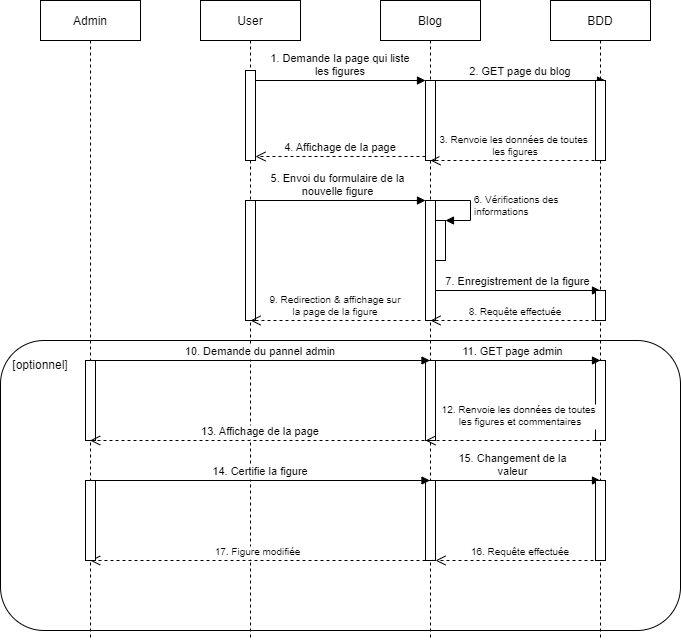

The diagram above was exported from draw.io. Its source (the exported page's mxGraphModel, read from the mxfile embedded in the PNG):
<mxGraphModel dx="1768" dy="714" grid="1" gridSize="10" guides="1" tooltips="1" connect="1" arrows="1" fold="1" page="1" pageScale="1" pageWidth="850" pageHeight="1100" math="0" shadow="0">
  <root>
    <mxCell id="0" />
    <mxCell id="1" parent="0" />
    <mxCell id="jDHHJK6n1uPB5cmeQP_2-1" value="User" style="shape=umlLifeline;perimeter=lifelinePerimeter;container=1;collapsible=0;recursiveResize=0;rounded=0;shadow=0;strokeWidth=1;" parent="1" vertex="1">
      <mxGeometry x="120" y="80" width="100" height="640" as="geometry" />
    </mxCell>
    <mxCell id="jDHHJK6n1uPB5cmeQP_2-2" value="" style="points=[];perimeter=orthogonalPerimeter;rounded=0;shadow=0;strokeWidth=1;" parent="jDHHJK6n1uPB5cmeQP_2-1" vertex="1">
      <mxGeometry x="45" y="70" width="10" height="90" as="geometry" />
    </mxCell>
    <mxCell id="jDHHJK6n1uPB5cmeQP_2-3" value="" style="points=[];perimeter=orthogonalPerimeter;rounded=0;shadow=0;strokeWidth=1;" parent="jDHHJK6n1uPB5cmeQP_2-1" vertex="1">
      <mxGeometry x="45" y="200" width="10" height="120" as="geometry" />
    </mxCell>
    <mxCell id="ax4ZCxOas0Zqj5UoWzOb-16" value="17. Figure modifiée" style="verticalAlign=bottom;endArrow=open;dashed=1;endSize=8;exitX=0;exitY=0.95;shadow=0;strokeWidth=1;fontSize=10;" edge="1" parent="jDHHJK6n1uPB5cmeQP_2-1" target="ax4ZCxOas0Zqj5UoWzOb-1">
      <mxGeometry relative="1" as="geometry">
        <mxPoint x="55" y="560" as="targetPoint" />
        <mxPoint x="225" y="560" as="sourcePoint" />
      </mxGeometry>
    </mxCell>
    <mxCell id="jDHHJK6n1uPB5cmeQP_2-4" value="Blog" style="shape=umlLifeline;perimeter=lifelinePerimeter;container=1;collapsible=0;recursiveResize=0;rounded=0;shadow=0;strokeWidth=1;" parent="1" vertex="1">
      <mxGeometry x="300" y="80" width="100" height="640" as="geometry" />
    </mxCell>
    <mxCell id="ax4ZCxOas0Zqj5UoWzOb-5" value="" style="points=[];perimeter=orthogonalPerimeter;rounded=0;shadow=0;strokeWidth=1;" vertex="1" parent="jDHHJK6n1uPB5cmeQP_2-4">
      <mxGeometry x="45" y="360" width="10" height="80" as="geometry" />
    </mxCell>
    <mxCell id="jDHHJK6n1uPB5cmeQP_2-5" value="" style="points=[];perimeter=orthogonalPerimeter;rounded=0;shadow=0;strokeWidth=1;" parent="jDHHJK6n1uPB5cmeQP_2-4" vertex="1">
      <mxGeometry x="45" y="80" width="10" height="80" as="geometry" />
    </mxCell>
    <mxCell id="jDHHJK6n1uPB5cmeQP_2-6" value="2. GET page du blog" style="verticalAlign=bottom;endArrow=block;entryX=0;entryY=0;shadow=0;strokeWidth=1;" parent="jDHHJK6n1uPB5cmeQP_2-4" edge="1">
      <mxGeometry relative="1" as="geometry">
        <mxPoint x="55" y="80.00000000000011" as="sourcePoint" />
        <mxPoint x="225" y="80.00000000000011" as="targetPoint" />
      </mxGeometry>
    </mxCell>
    <mxCell id="jDHHJK6n1uPB5cmeQP_2-7" value="" style="points=[];perimeter=orthogonalPerimeter;rounded=0;shadow=0;strokeWidth=1;" parent="jDHHJK6n1uPB5cmeQP_2-4" vertex="1">
      <mxGeometry x="45" y="200" width="10" height="120" as="geometry" />
    </mxCell>
    <mxCell id="jDHHJK6n1uPB5cmeQP_2-8" value="" style="html=1;points=[];perimeter=orthogonalPerimeter;fontSize=10;" parent="jDHHJK6n1uPB5cmeQP_2-4" vertex="1">
      <mxGeometry x="55" y="220" width="10" height="40" as="geometry" />
    </mxCell>
    <mxCell id="jDHHJK6n1uPB5cmeQP_2-9" value="6. Vérifications des &lt;br&gt;informations" style="edgeStyle=orthogonalEdgeStyle;html=1;align=left;spacingLeft=2;endArrow=block;rounded=0;entryX=1;entryY=0;fontSize=10;" parent="jDHHJK6n1uPB5cmeQP_2-4" source="jDHHJK6n1uPB5cmeQP_2-7" target="jDHHJK6n1uPB5cmeQP_2-8" edge="1">
      <mxGeometry relative="1" as="geometry">
        <mxPoint x="60" y="200" as="sourcePoint" />
        <Array as="points">
          <mxPoint x="90" y="200" />
          <mxPoint x="90" y="220" />
        </Array>
      </mxGeometry>
    </mxCell>
    <mxCell id="ax4ZCxOas0Zqj5UoWzOb-12" value="" style="points=[];perimeter=orthogonalPerimeter;rounded=0;shadow=0;strokeWidth=1;" vertex="1" parent="jDHHJK6n1uPB5cmeQP_2-4">
      <mxGeometry x="45" y="480" width="10" height="80" as="geometry" />
    </mxCell>
    <mxCell id="ax4ZCxOas0Zqj5UoWzOb-14" value="15. Changement de la&#10;valeur" style="verticalAlign=bottom;endArrow=block;shadow=0;strokeWidth=1;" edge="1" parent="jDHHJK6n1uPB5cmeQP_2-4">
      <mxGeometry relative="1" as="geometry">
        <mxPoint x="45" y="480" as="sourcePoint" />
        <mxPoint x="220" y="480" as="targetPoint" />
      </mxGeometry>
    </mxCell>
    <mxCell id="jDHHJK6n1uPB5cmeQP_2-11" value="4. Affichage de la page" style="verticalAlign=bottom;endArrow=open;dashed=1;endSize=8;exitX=0;exitY=0.95;shadow=0;strokeWidth=1;" parent="1" source="jDHHJK6n1uPB5cmeQP_2-5" target="jDHHJK6n1uPB5cmeQP_2-2" edge="1">
      <mxGeometry relative="1" as="geometry">
        <mxPoint x="275" y="236" as="targetPoint" />
      </mxGeometry>
    </mxCell>
    <mxCell id="jDHHJK6n1uPB5cmeQP_2-12" value="1. Demande la page qui liste&#10;les figures" style="verticalAlign=bottom;endArrow=block;entryX=0;entryY=0;shadow=0;strokeWidth=1;" parent="1" source="jDHHJK6n1uPB5cmeQP_2-2" target="jDHHJK6n1uPB5cmeQP_2-5" edge="1">
      <mxGeometry relative="1" as="geometry">
        <mxPoint x="275" y="160" as="sourcePoint" />
      </mxGeometry>
    </mxCell>
    <mxCell id="jDHHJK6n1uPB5cmeQP_2-13" value="BDD" style="shape=umlLifeline;perimeter=lifelinePerimeter;container=1;collapsible=0;recursiveResize=0;rounded=0;shadow=0;strokeWidth=1;" parent="1" vertex="1">
      <mxGeometry x="470" y="80" width="100" height="640" as="geometry" />
    </mxCell>
    <mxCell id="jDHHJK6n1uPB5cmeQP_2-14" value="" style="points=[];perimeter=orthogonalPerimeter;rounded=0;shadow=0;strokeWidth=1;" parent="jDHHJK6n1uPB5cmeQP_2-13" vertex="1">
      <mxGeometry x="45" y="80" width="10" height="80" as="geometry" />
    </mxCell>
    <mxCell id="jDHHJK6n1uPB5cmeQP_2-15" value="8. Requête effectuée" style="verticalAlign=bottom;endArrow=open;dashed=1;endSize=8;exitX=0;exitY=0.95;shadow=0;strokeWidth=1;fontSize=10;" parent="jDHHJK6n1uPB5cmeQP_2-13" edge="1">
      <mxGeometry relative="1" as="geometry">
        <mxPoint x="-120" y="319.9999999999999" as="targetPoint" />
        <mxPoint x="50" y="319.9999999999999" as="sourcePoint" />
      </mxGeometry>
    </mxCell>
    <mxCell id="ax4ZCxOas0Zqj5UoWzOb-6" value="" style="points=[];perimeter=orthogonalPerimeter;rounded=0;shadow=0;strokeWidth=1;" vertex="1" parent="jDHHJK6n1uPB5cmeQP_2-13">
      <mxGeometry x="45" y="360" width="10" height="80" as="geometry" />
    </mxCell>
    <mxCell id="ax4ZCxOas0Zqj5UoWzOb-13" value="" style="points=[];perimeter=orthogonalPerimeter;rounded=0;shadow=0;strokeWidth=1;" vertex="1" parent="jDHHJK6n1uPB5cmeQP_2-13">
      <mxGeometry x="45" y="480" width="10" height="80" as="geometry" />
    </mxCell>
    <mxCell id="jDHHJK6n1uPB5cmeQP_2-17" value="3. Renvoie les données de toutes &#10;les figures" style="verticalAlign=bottom;endArrow=open;dashed=1;endSize=8;exitX=0;exitY=0.95;shadow=0;strokeWidth=1;fontSize=10;" parent="1" edge="1">
      <mxGeometry relative="1" as="geometry">
        <mxPoint x="350" y="239.9999999999999" as="targetPoint" />
        <mxPoint x="520" y="239.9999999999999" as="sourcePoint" />
      </mxGeometry>
    </mxCell>
    <mxCell id="jDHHJK6n1uPB5cmeQP_2-18" value="5. Envoi du formulaire de la &#10;nouvelle figure" style="verticalAlign=bottom;endArrow=block;shadow=0;strokeWidth=1;" parent="1" target="jDHHJK6n1uPB5cmeQP_2-7" edge="1">
      <mxGeometry relative="1" as="geometry">
        <mxPoint x="170" y="279.9999999999999" as="sourcePoint" />
        <mxPoint x="340" y="280" as="targetPoint" />
      </mxGeometry>
    </mxCell>
    <mxCell id="jDHHJK6n1uPB5cmeQP_2-19" value="7. Enregistrement de la figure" style="verticalAlign=bottom;endArrow=block;entryX=0;entryY=0;shadow=0;strokeWidth=1;" parent="1" source="jDHHJK6n1uPB5cmeQP_2-7" edge="1">
      <mxGeometry relative="1" as="geometry">
        <mxPoint x="360" y="370" as="sourcePoint" />
        <mxPoint x="520" y="369.9999999999999" as="targetPoint" />
      </mxGeometry>
    </mxCell>
    <mxCell id="jDHHJK6n1uPB5cmeQP_2-20" value="" style="points=[];perimeter=orthogonalPerimeter;rounded=0;shadow=0;strokeWidth=1;" parent="1" vertex="1">
      <mxGeometry x="515" y="370" width="10" height="30" as="geometry" />
    </mxCell>
    <mxCell id="jDHHJK6n1uPB5cmeQP_2-21" value="9. Redirection &amp; affichage sur&#10;la page de la figure" style="verticalAlign=bottom;endArrow=open;dashed=1;endSize=8;exitX=0;exitY=0.95;shadow=0;strokeWidth=1;fontSize=10;" parent="1" edge="1">
      <mxGeometry relative="1" as="geometry">
        <mxPoint x="170" y="399.9999999999999" as="targetPoint" />
        <mxPoint x="340" y="399.9999999999999" as="sourcePoint" />
      </mxGeometry>
    </mxCell>
    <mxCell id="ax4ZCxOas0Zqj5UoWzOb-1" value="Admin" style="shape=umlLifeline;perimeter=lifelinePerimeter;container=1;collapsible=0;recursiveResize=0;rounded=0;shadow=0;strokeWidth=1;" vertex="1" parent="1">
      <mxGeometry x="-40" y="80" width="100" height="640" as="geometry" />
    </mxCell>
    <mxCell id="ax4ZCxOas0Zqj5UoWzOb-3" value="" style="points=[];perimeter=orthogonalPerimeter;rounded=0;shadow=0;strokeWidth=1;" vertex="1" parent="ax4ZCxOas0Zqj5UoWzOb-1">
      <mxGeometry x="45" y="360" width="10" height="80" as="geometry" />
    </mxCell>
    <mxCell id="ax4ZCxOas0Zqj5UoWzOb-10" value="" style="points=[];perimeter=orthogonalPerimeter;rounded=0;shadow=0;strokeWidth=1;" vertex="1" parent="ax4ZCxOas0Zqj5UoWzOb-1">
      <mxGeometry x="45" y="480" width="10" height="80" as="geometry" />
    </mxCell>
    <mxCell id="ax4ZCxOas0Zqj5UoWzOb-4" value="10. Demande du pannel admin" style="verticalAlign=bottom;endArrow=block;shadow=0;strokeWidth=1;" edge="1" parent="1" target="jDHHJK6n1uPB5cmeQP_2-4">
      <mxGeometry relative="1" as="geometry">
        <mxPoint x="10" y="439.9999999999999" as="sourcePoint" />
        <mxPoint x="185" y="440" as="targetPoint" />
      </mxGeometry>
    </mxCell>
    <mxCell id="ax4ZCxOas0Zqj5UoWzOb-7" value="11. GET page admin" style="verticalAlign=bottom;endArrow=block;shadow=0;strokeWidth=1;" edge="1" parent="1">
      <mxGeometry relative="1" as="geometry">
        <mxPoint x="345" y="440" as="sourcePoint" />
        <mxPoint x="520" y="440" as="targetPoint" />
      </mxGeometry>
    </mxCell>
    <mxCell id="ax4ZCxOas0Zqj5UoWzOb-8" value="12. Renvoie les données de toutes &#10;les figures et commentaires" style="verticalAlign=bottom;endArrow=open;dashed=1;endSize=8;exitX=0;exitY=0.95;shadow=0;strokeWidth=1;fontSize=10;" edge="1" parent="1">
      <mxGeometry x="-0.1176" y="-10" relative="1" as="geometry">
        <mxPoint x="345" y="519.9999999999999" as="targetPoint" />
        <mxPoint x="515" y="519.9999999999999" as="sourcePoint" />
        <mxPoint as="offset" />
      </mxGeometry>
    </mxCell>
    <mxCell id="ax4ZCxOas0Zqj5UoWzOb-9" value="13. Affichage de la page" style="verticalAlign=bottom;endArrow=open;dashed=1;endSize=8;exitX=0;exitY=0.95;shadow=0;strokeWidth=1;" edge="1" parent="1" target="ax4ZCxOas0Zqj5UoWzOb-1">
      <mxGeometry relative="1" as="geometry">
        <mxPoint x="180" y="520" as="targetPoint" />
        <mxPoint x="350" y="520" as="sourcePoint" />
      </mxGeometry>
    </mxCell>
    <mxCell id="ax4ZCxOas0Zqj5UoWzOb-11" value="14. Certifie la figure" style="verticalAlign=bottom;endArrow=block;shadow=0;strokeWidth=1;" edge="1" parent="1">
      <mxGeometry relative="1" as="geometry">
        <mxPoint x="10" y="559.9999999999999" as="sourcePoint" />
        <mxPoint x="349.5" y="559.9999999999999" as="targetPoint" />
      </mxGeometry>
    </mxCell>
    <mxCell id="ax4ZCxOas0Zqj5UoWzOb-15" value="16. Requête effectuée" style="verticalAlign=bottom;endArrow=open;dashed=1;endSize=8;exitX=0;exitY=0.95;shadow=0;strokeWidth=1;fontSize=10;" edge="1" parent="1">
      <mxGeometry relative="1" as="geometry">
        <mxPoint x="355" y="639.9999999999999" as="targetPoint" />
        <mxPoint x="525" y="639.9999999999999" as="sourcePoint" />
      </mxGeometry>
    </mxCell>
    <mxCell id="ax4ZCxOas0Zqj5UoWzOb-17" value="" style="rounded=1;whiteSpace=wrap;html=1;fillColor=none;" vertex="1" parent="1">
      <mxGeometry x="-80" y="420" width="680" height="290" as="geometry" />
    </mxCell>
    <mxCell id="ax4ZCxOas0Zqj5UoWzOb-19" value="[optionnel]" style="text;html=1;strokeColor=none;fillColor=none;align=center;verticalAlign=middle;whiteSpace=wrap;rounded=0;" vertex="1" parent="1">
      <mxGeometry x="-70" y="430" width="60" height="30" as="geometry" />
    </mxCell>
  </root>
</mxGraphModel>